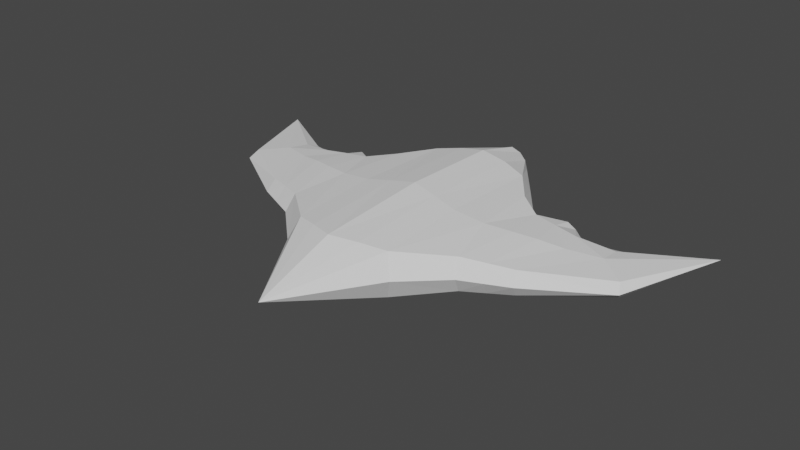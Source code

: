 # Source: crow.blend  (saved by Blender 2.80.75; exported with 4.5.12 LTS)
import bpy
from mathutils import Matrix  # noqa: F401  (used for matrix-valued properties, if any)

bpy.ops.wm.read_factory_settings(use_empty=True)
scene = bpy.context.scene
scene.name = 'Scene'

# ---- collections
col_collection = bpy.data.collections.new('Collection'); scene.collection.children.link(col_collection)

# ---- world
world_world = bpy.data.worlds.new('World'); scene.world = world_world
world_world.use_nodes = True; world_world.node_tree.nodes.clear()
_N = world_world.node_tree.nodes; _L = world_world.node_tree.links
n0 = _N.new('ShaderNodeOutputWorld'); n0.name = 'World Output'; n0.location = (300, 300)
n1 = _N.new('ShaderNodeBackground'); n1.name = 'Background'; n1.location = (10, 300)
n1.inputs[0].default_value = (0.05088, 0.05088, 0.05088, 1.0)
_L.new(n1.outputs[0], n0.inputs[0])
n0.is_active_output = True
world_world.color = (0.05088, 0.05088, 0.05088)
world_world.use_sun_shadow = False
world_world.sun_shadow_jitter_overblur = 0.0

# ---- meshes
me_cube_001 = bpy.data.meshes.new('Cube.001')
me_cube_001.from_pydata([(0.0, -1.996, 0.0), (0.5044, 0.9327, 0.2187), (0.0, 1.0, 0.3184), (0.9979, 0.4268, 0.1638), (0.4947, -1.0, 0.2187), (2.499, 0.9891, 0.0), (2.088, 0.004615, 0.07354), (0.0, -1.181, 0.2805), (0.1624, 1.497, 0.08498), (0.0, 1.497, 0.1877), (0.0, -0.0411, 0.3488), (0.4995, -0.1162, 0.2609), (1.061, -0.03555, 0.2011), (1.822, 0.1988, 0.1094), (1.803, 0.4295, 0.07354), (0.2567, 0.9986, 0.2695), (0.2517, -1.089, 0.2543), (0.09828, 1.497, 0.1539), (0.2542, -0.0724, 0.3037), (1.384, -0.4391, 0.1194), (1.509, 0.08802, 0.1406), (1.447, 0.3572, 0.1299), (0.7511, 0.6087, 0.2011), (0.8061, -0.09229, 0.2207), (0.9395, -0.6211, 0.1638), (0.0, 1.497, 0.0), (0.9979, 0.5825, 0.0), (1.447, 0.5129, 0.0), (0.1871, 1.497, 0.0), (0.7511, 0.7644, 0.0), (0.5044, 1.088, 0.0), (1.803, 0.5853, 0.0), (1.421, -0.5212, 0.0), (0.9778, -0.7177, 0.0), (2.134, -0.07742, 0.0), (0.5835, -1.087, 0.0), (1.132, 0.611, 0.0), (1.132, 0.611, 0.04192), (1.216, 0.611, 0.09041), (1.3, 0.611, 0.04192), (1.3, 0.611, 0.0), (1.223, 0.392, 0.1469), (1.277, 0.02624, 0.1772), (1.162, -0.5301, 0.1416), (1.199, -0.6195, 0.0)], [], [(4, 23, 11), (18, 10, 7, 16), (7, 0, 16), (18, 15, 1, 11), (15, 17, 8, 1), (22, 23, 11, 1), (2, 9, 17, 15), (19, 20, 13, 6), (10, 2, 15, 18), (6, 13, 5), (14, 5, 13), (41, 21, 20, 42), (11, 18, 16, 4), (0, 4, 16), (13, 20, 21, 14), (24, 12, 23, 4), (3, 12, 23, 22), (20, 19, 43, 42), (0, 35, 4), (6, 5, 34), (14, 21, 27, 31), (22, 1, 30, 29), (1, 8, 28, 30), (3, 22, 29, 26), (8, 17, 9, 25, 28), (14, 31, 5), (24, 4, 35, 33), (19, 6, 34, 32), (32, 44, 43, 19), (39, 40, 27, 21), (41, 38, 39, 21), (38, 41, 3, 37), (26, 36, 37, 3), (37, 36, 40, 39, 38), (42, 12, 3, 41), (43, 42, 12, 24), (44, 43, 24, 33)])
_uv = me_cube_001.uv_layers.new(name='UVMap')
_uv.uv.foreach_set('vector', [0.0, 0.0, 0.0, 0.0, 0.0, 0.0, 0.0, 0.0, 0.0, 0.0, 0.0, 0.0, 0.0, 0.0, 0.0, 0.0, 0.0, 0.0, 0.0, 0.0, 0.0, 0.0, 0.0, 0.0, 0.0, 0.0, 0.0, 0.0, 0.0, 0.0, 0.0, 0.0, 0.0, 0.0, 0.0, 0.0, 0.0, 0.0, 0.0, 0.0, 0.0, 0.0, 0.0, 0.0, 0.0, 0.0, 0.0, 0.0, 0.0, 0.0, 0.0, 0.0, 0.0, 0.0, 0.0, 0.0, 0.0, 0.0, 0.0, 0.0, 0.0, 0.0, 0.0, 0.0, 0.0, 0.0, 0.0, 0.0, 0.0, 0.0, 0.0, 0.0, 0.0, 0.0, 0.0, 0.0, 0.0, 0.0, 0.0, 0.0, 0.0, 0.0, 0.0, 0.0, 0.0, 0.0, 0.0, 0.0, 0.0, 0.0, 0.0, 0.0, 0.0, 0.0, 0.0, 0.0, 0.0, 0.0, 0.0, 0.0, 0.0, 0.0, 0.0, 0.0, 0.0, 0.0, 0.0, 0.0, 0.0, 0.0, 0.0, 0.0, 0.0, 0.0, 0.0, 0.0, 0.0, 0.0, 0.0, 0.0, 0.0, 0.0, 0.0, 0.0, 0.0, 0.0, 0.0, 0.0, 0.0, 0.0, 0.0, 0.0, 0.0, 0.0, 0.0, 0.0, 0.0, 0.0, 0.0, 0.0, 0.0, 0.0, 0.0, 0.0, 0.0, 0.0, 0.0, 0.0, 0.0, 0.0, 0.0, 0.0, 0.0, 0.0, 0.0, 0.0, 0.0, 0.0, 0.0, 0.0, 0.0, 0.0, 0.0, 0.0, 0.0, 0.0, 0.0, 0.0, 0.0, 0.0, 0.0, 0.0, 0.0, 0.0, 0.0, 0.0, 0.0, 0.0, 0.0, 0.0, 0.0, 0.0, 0.0, 0.0, 0.0, 0.0, 0.0, 0.0, 0.0, 0.0, 0.0, 0.0, 0.0, 0.0, 0.0, 0.0, 0.0, 0.0, 0.0, 0.0, 0.0, 0.0, 0.0, 0.0, 0.0, 0.0, 0.0, 0.0, 0.0, 0.0, 0.0, 0.0, 0.0, 0.0, 0.0, 0.0, 0.0, 0.0, 0.0, 0.0, 0.0, 0.0, 0.0, 0.0, 0.0, 0.0, 0.0, 0.0, 0.0, 0.0, 0.0, 0.0, 0.0, 0.0, 0.0, 0.0, 0.0, 0.0, 0.0, 0.0, 0.0, 0.0, 0.0, 0.0, 0.0, 0.0, 0.0, 0.0, 0.0, 0.0, 0.0, 0.0, 0.0, 0.0, 0.0, 0.0, 0.0, 0.0, 0.0, 0.0, 0.0, 0.0, 0.0, 0.0, 0.0, 0.0, 0.0, 0.0, 0.0, 0.0, 0.0, 0.0, 0.0, 0.0, 0.0, 0.0, 0.0, 0.0, 0.0, 0.0, 0.0, 0.0, 0.0, 0.0])
me_cube_001.use_remesh_preserve_volume = False
me_cube_001.use_remesh_preserve_attributes = False
me_cube_001.use_mirror_vertex_groups = False
me_cube_001.update()

# ---- objects
ob_cube = bpy.data.objects.new('Cube', me_cube_001)

# ---- transforms, parenting, visibility, modifiers, constraints
ob_cube.location = (0.0, 0.0, 0.0)
ob_cube.lineart.crease_threshold = 0.0
_m = ob_cube.modifiers.new('Mirror', 'MIRROR')
_m.use_axis = (True, False, True)
_m.use_bisect_axis = (True, False, False)
_m.use_clip = True

# ---- collection membership
col_collection.objects.link(ob_cube)

# ---- scene / render settings (as saved in the file)
scene.frame_start = 1; scene.frame_end = 250; scene.frame_set(1)
scene.render.engine = 'BLENDER_EEVEE_NEXT'
scene.cycles.use_denoising = False
scene.cycles.samples = 128
scene.cycles.sampling_pattern = 'TABULATED_SOBOL'
scene.cycles.use_adaptive_sampling = False
scene.cycles.use_light_tree = False
scene.view_settings.view_transform = 'Filmic'
bpy.context.view_layer.update()

# ---- added for rendering (the .blend has no active camera and no usable light): camera, sun
cam_auto = bpy.data.cameras.new('AutoCamera')
cam_auto.lens = 50.0
cam_auto.sensor_width = 36.0
cam_auto.clip_end = 1000.0
ob_auto_camera = bpy.data.objects.new('AutoCamera', cam_auto)
scene.collection.objects.link(ob_auto_camera)
ob_auto_camera.location = (5.67866, -7.06374, 4.54293)
ob_auto_camera.rotation_euler = (1.09748, -7.21219e-08, 0.694738)
scene.camera = ob_auto_camera
light_auto_sun = bpy.data.lights.new('AutoSun', 'SUN')
light_auto_sun.energy = 3.0
light_auto_sun.angle = 0.0523599
ob_auto_sun = bpy.data.objects.new('AutoSun', light_auto_sun)
scene.collection.objects.link(ob_auto_sun)
ob_auto_sun.rotation_euler = (0.872665, 0.174533, 0.523599)
bpy.context.view_layer.update()
